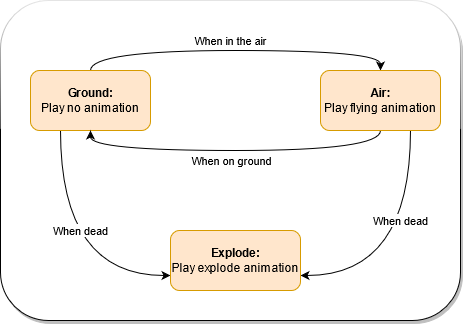

The diagram above was exported from draw.io. Its source (the exported page's mxGraphModel, read from the mxfile embedded in the PNG):
<mxGraphModel dx="1069" dy="568" grid="1" gridSize="10" guides="1" tooltips="1" connect="1" arrows="1" fold="1" page="1" pageScale="1" pageWidth="850" pageHeight="1100" math="0" shadow="0">
  <root>
    <mxCell id="0" />
    <mxCell id="1" parent="0" />
    <mxCell id="XnnE5ti8Y4GOVCT27K6N-7" value="&lt;div&gt;&lt;br&gt;&lt;/div&gt;&lt;div&gt;&lt;br&gt;&lt;/div&gt;" style="rounded=1;whiteSpace=wrap;html=1;shadow=1;sketch=0;glass=1;" vertex="1" parent="1">
      <mxGeometry x="120" y="160" width="460" height="320" as="geometry" />
    </mxCell>
    <mxCell id="XnnE5ti8Y4GOVCT27K6N-6" style="edgeStyle=orthogonalEdgeStyle;curved=1;rounded=0;orthogonalLoop=1;jettySize=auto;html=1;exitX=0.5;exitY=0;exitDx=0;exitDy=0;entryX=0.5;entryY=0;entryDx=0;entryDy=0;" edge="1" parent="1" source="XnnE5ti8Y4GOVCT27K6N-1" target="XnnE5ti8Y4GOVCT27K6N-2">
      <mxGeometry relative="1" as="geometry" />
    </mxCell>
    <mxCell id="XnnE5ti8Y4GOVCT27K6N-18" style="edgeStyle=orthogonalEdgeStyle;curved=1;rounded=0;orthogonalLoop=1;jettySize=auto;html=1;exitX=0.25;exitY=1;exitDx=0;exitDy=0;entryX=0;entryY=0.75;entryDx=0;entryDy=0;" edge="1" parent="1" source="XnnE5ti8Y4GOVCT27K6N-1" target="XnnE5ti8Y4GOVCT27K6N-17">
      <mxGeometry relative="1" as="geometry" />
    </mxCell>
    <mxCell id="XnnE5ti8Y4GOVCT27K6N-1" value="&lt;div&gt;&lt;b&gt;Ground:&lt;/b&gt;&lt;/div&gt;&lt;div&gt;Play no animation&lt;br&gt;&lt;/div&gt;" style="rounded=1;whiteSpace=wrap;html=1;fillColor=#ffe6cc;strokeColor=#d79b00;glass=0;" vertex="1" parent="1">
      <mxGeometry x="150" y="230" width="120" height="60" as="geometry" />
    </mxCell>
    <mxCell id="XnnE5ti8Y4GOVCT27K6N-3" style="edgeStyle=orthogonalEdgeStyle;rounded=0;orthogonalLoop=1;jettySize=auto;html=1;exitX=0.5;exitY=1;exitDx=0;exitDy=0;entryX=0.5;entryY=1;entryDx=0;entryDy=0;curved=1;" edge="1" parent="1" source="XnnE5ti8Y4GOVCT27K6N-2" target="XnnE5ti8Y4GOVCT27K6N-1">
      <mxGeometry relative="1" as="geometry" />
    </mxCell>
    <mxCell id="XnnE5ti8Y4GOVCT27K6N-4" value="When on ground" style="edgeLabel;html=1;align=center;verticalAlign=middle;resizable=0;points=[];" vertex="1" connectable="0" parent="XnnE5ti8Y4GOVCT27K6N-3">
      <mxGeometry x="-0.0788" y="1" relative="1" as="geometry">
        <mxPoint x="-18" y="9" as="offset" />
      </mxGeometry>
    </mxCell>
    <mxCell id="XnnE5ti8Y4GOVCT27K6N-19" style="edgeStyle=orthogonalEdgeStyle;curved=1;rounded=0;orthogonalLoop=1;jettySize=auto;html=1;exitX=0.75;exitY=1;exitDx=0;exitDy=0;entryX=1;entryY=0.75;entryDx=0;entryDy=0;" edge="1" parent="1" source="XnnE5ti8Y4GOVCT27K6N-2" target="XnnE5ti8Y4GOVCT27K6N-17">
      <mxGeometry relative="1" as="geometry" />
    </mxCell>
    <mxCell id="XnnE5ti8Y4GOVCT27K6N-2" value="&lt;div&gt;&lt;b&gt;Air:&lt;/b&gt;&lt;/div&gt;&lt;div&gt;Play flying animation&lt;br&gt;&lt;/div&gt;" style="rounded=1;whiteSpace=wrap;html=1;fillColor=#ffe6cc;strokeColor=#d79b00;" vertex="1" parent="1">
      <mxGeometry x="440" y="230" width="120" height="60" as="geometry" />
    </mxCell>
    <mxCell id="XnnE5ti8Y4GOVCT27K6N-5" value="When in the air" style="edgeLabel;html=1;align=center;verticalAlign=middle;resizable=0;points=[];" vertex="1" connectable="0" parent="1">
      <mxGeometry x="350" y="200" as="geometry" />
    </mxCell>
    <mxCell id="XnnE5ti8Y4GOVCT27K6N-17" value="&lt;div&gt;&lt;b&gt;Explode:&lt;/b&gt;&lt;/div&gt;&lt;div&gt;Play explode animation&lt;br&gt;&lt;/div&gt;" style="rounded=1;whiteSpace=wrap;html=1;fillColor=#ffe6cc;strokeColor=#d79b00;glass=0;" vertex="1" parent="1">
      <mxGeometry x="290" y="390" width="130" height="60" as="geometry" />
    </mxCell>
    <mxCell id="XnnE5ti8Y4GOVCT27K6N-20" value="When dead" style="edgeLabel;html=1;align=center;verticalAlign=middle;resizable=0;points=[];" vertex="1" connectable="0" parent="1">
      <mxGeometry x="200.00140903683905" y="390" as="geometry" />
    </mxCell>
    <mxCell id="XnnE5ti8Y4GOVCT27K6N-21" value="When dead" style="edgeLabel;html=1;align=center;verticalAlign=middle;resizable=0;points=[];" vertex="1" connectable="0" parent="1">
      <mxGeometry x="520.001409036839" y="380" as="geometry" />
    </mxCell>
  </root>
</mxGraphModel>